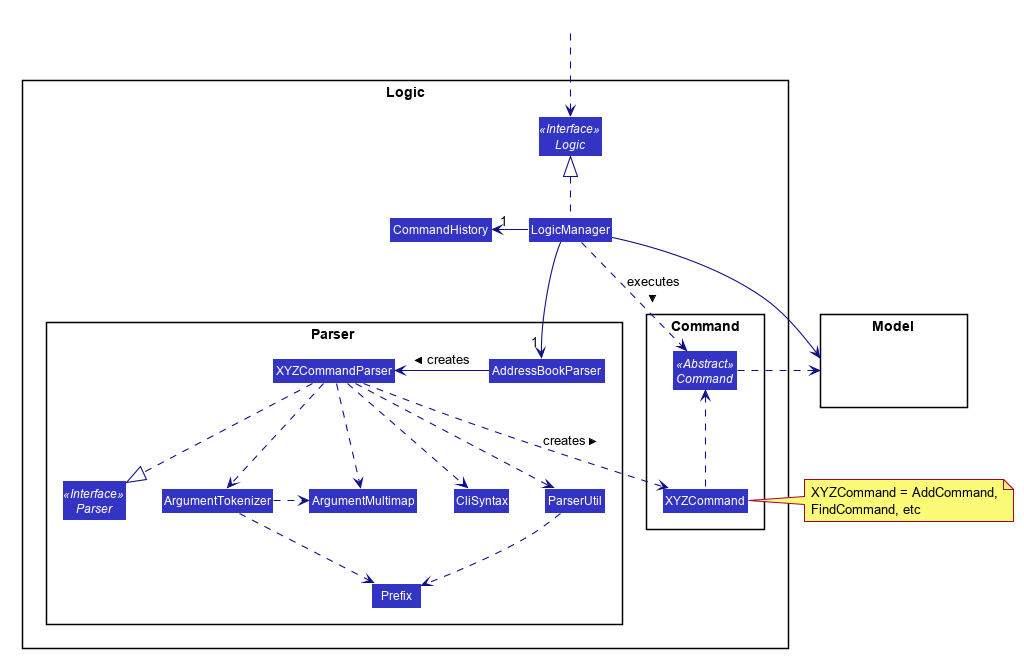

The diagram above was rendered by PlantUML. Its source (embedded in the PNG):
@startuml








skinparam BackgroundColor #FFFFFFF

skinparam Shadowing false

skinparam Class {
    FontColor #FFFFFF
    BorderThickness 1
    BorderColor #FFFFFF
    StereotypeFontColor #FFFFFF
}

skinparam Actor {
    BorderColor #000000
    Color #000000
}

skinparam Sequence {
    MessageAlign center
    BoxFontSize 15
    BoxPadding 0
    BoxFontColor #FFFFFF
}

skinparam Participant {
    FontColor #FFFFFFF
    Padding 20
}

skinparam MinClassWidth 50
skinparam ParticipantPadding 10
skinparam Shadowing false
skinparam DefaultTextAlignment center
skinparam packageStyle Rectangle

hide footbox
hide members
hide circle


skinparam arrowThickness 1.1
skinparam arrowColor #101086
skinparam classBackgroundColor #3333C4
skinparam packageStyle Rectangle
hide members
hide circle
package Logic {

package Parser {
Interface Parser <<Interface>>
Class AddressBookParser
Class XYZCommandParser
Class CliSyntax
Class ParserUtil
Class ArgumentMultimap
Class ArgumentTokenizer
Class Prefix
}

package Command {
Class XYZCommand
Abstract Class Command <<Abstract>>
}

Interface Logic <<Interface>>
Class LogicManager
Class CommandHistory
}

package Model{
Class HiddenModel #FFFFFF
hide circle
}

Class HiddenOutside #FFFFFF
HiddenOutside ..> Logic

LogicManager .up.|> Logic
LogicManager -left->"1" CommandHistory
LogicManager -->"1" AddressBookParser
LogicManager -[hidden]->"1" AddressBookParser
AddressBookParser -left-> XYZCommandParser: creates >

XYZCommandParser ..> XYZCommand : creates >
XYZCommandParser ..|> Parser
XYZCommandParser ..> ArgumentTokenizer
XYZCommandParser ..> ArgumentMultimap
ArgumentTokenizer .right.> ArgumentMultimap
Parser -right[hidden]-> ArgumentTokenizer
XYZCommandParser ..> CliSyntax
XYZCommandParser ..> ParserUtil
ParserUtil .down.> Prefix
ArgumentTokenizer .down.> Prefix
XYZCommand .up.> Command
LogicManager ..> Command : executes >

LogicManager --> Model
Command .right.> Model
note right of XYZCommand: XYZCommand = AddCommand, \nFindCommand, etc
@enduml